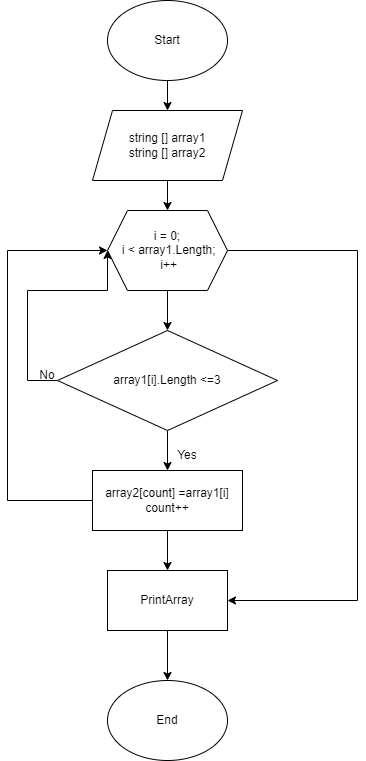

The diagram above was exported from draw.io. Its source (the exported page's mxGraphModel, read from the mxfile embedded in the PNG):
<mxGraphModel dx="1434" dy="884" grid="1" gridSize="10" guides="1" tooltips="1" connect="1" arrows="1" fold="1" page="1" pageScale="1" pageWidth="827" pageHeight="1169" math="0" shadow="0">
  <root>
    <mxCell id="0" />
    <mxCell id="1" parent="0" />
    <mxCell id="ewBuii6zuXDXNQ7ITD9h-8" style="edgeStyle=orthogonalEdgeStyle;rounded=0;orthogonalLoop=1;jettySize=auto;html=1;exitX=0.5;exitY=1;exitDx=0;exitDy=0;entryX=0.5;entryY=0;entryDx=0;entryDy=0;" edge="1" parent="1" source="ewBuii6zuXDXNQ7ITD9h-1" target="ewBuii6zuXDXNQ7ITD9h-4">
      <mxGeometry relative="1" as="geometry" />
    </mxCell>
    <mxCell id="ewBuii6zuXDXNQ7ITD9h-1" value="Start" style="ellipse;whiteSpace=wrap;html=1;" vertex="1" parent="1">
      <mxGeometry x="340" y="40" width="120" height="80" as="geometry" />
    </mxCell>
    <mxCell id="ewBuii6zuXDXNQ7ITD9h-10" style="edgeStyle=orthogonalEdgeStyle;rounded=0;orthogonalLoop=1;jettySize=auto;html=1;exitX=0.5;exitY=1;exitDx=0;exitDy=0;entryX=0.5;entryY=0;entryDx=0;entryDy=0;" edge="1" parent="1" source="ewBuii6zuXDXNQ7ITD9h-3" target="ewBuii6zuXDXNQ7ITD9h-7">
      <mxGeometry relative="1" as="geometry" />
    </mxCell>
    <mxCell id="ewBuii6zuXDXNQ7ITD9h-30" style="edgeStyle=orthogonalEdgeStyle;rounded=0;orthogonalLoop=1;jettySize=auto;html=1;exitX=0;exitY=0.5;exitDx=0;exitDy=0;" edge="1" parent="1" source="ewBuii6zuXDXNQ7ITD9h-3">
      <mxGeometry relative="1" as="geometry">
        <mxPoint x="340" y="290" as="targetPoint" />
        <Array as="points">
          <mxPoint x="260" y="420" />
          <mxPoint x="260" y="330" />
          <mxPoint x="340" y="330" />
        </Array>
      </mxGeometry>
    </mxCell>
    <mxCell id="ewBuii6zuXDXNQ7ITD9h-3" value="array1[i].Length &amp;lt;=3" style="rhombus;whiteSpace=wrap;html=1;" vertex="1" parent="1">
      <mxGeometry x="290" y="370" width="220" height="100" as="geometry" />
    </mxCell>
    <mxCell id="ewBuii6zuXDXNQ7ITD9h-14" style="edgeStyle=orthogonalEdgeStyle;rounded=0;orthogonalLoop=1;jettySize=auto;html=1;exitX=0.5;exitY=1;exitDx=0;exitDy=0;entryX=0.5;entryY=0;entryDx=0;entryDy=0;" edge="1" parent="1" source="ewBuii6zuXDXNQ7ITD9h-4">
      <mxGeometry relative="1" as="geometry">
        <mxPoint x="400" y="250" as="targetPoint" />
      </mxGeometry>
    </mxCell>
    <mxCell id="ewBuii6zuXDXNQ7ITD9h-4" value="string [] array1&lt;br&gt;string [] array2" style="shape=parallelogram;perimeter=parallelogramPerimeter;whiteSpace=wrap;html=1;fixedSize=1;" vertex="1" parent="1">
      <mxGeometry x="325" y="150" width="150" height="70" as="geometry" />
    </mxCell>
    <mxCell id="ewBuii6zuXDXNQ7ITD9h-11" style="edgeStyle=orthogonalEdgeStyle;rounded=0;orthogonalLoop=1;jettySize=auto;html=1;exitX=0;exitY=0.5;exitDx=0;exitDy=0;entryX=0;entryY=0.5;entryDx=0;entryDy=0;" edge="1" parent="1" source="ewBuii6zuXDXNQ7ITD9h-7" target="ewBuii6zuXDXNQ7ITD9h-21">
      <mxGeometry relative="1" as="geometry">
        <Array as="points">
          <mxPoint x="240" y="540" />
          <mxPoint x="240" y="290" />
        </Array>
      </mxGeometry>
    </mxCell>
    <mxCell id="ewBuii6zuXDXNQ7ITD9h-17" style="edgeStyle=orthogonalEdgeStyle;rounded=0;orthogonalLoop=1;jettySize=auto;html=1;exitX=0.5;exitY=1;exitDx=0;exitDy=0;entryX=0.5;entryY=0;entryDx=0;entryDy=0;" edge="1" parent="1" source="ewBuii6zuXDXNQ7ITD9h-7" target="ewBuii6zuXDXNQ7ITD9h-16">
      <mxGeometry relative="1" as="geometry" />
    </mxCell>
    <mxCell id="ewBuii6zuXDXNQ7ITD9h-7" value="array2[count] =array1[i]&lt;br&gt;count++" style="rounded=0;whiteSpace=wrap;html=1;" vertex="1" parent="1">
      <mxGeometry x="325" y="510" width="150" height="60" as="geometry" />
    </mxCell>
    <mxCell id="ewBuii6zuXDXNQ7ITD9h-15" style="edgeStyle=orthogonalEdgeStyle;rounded=0;orthogonalLoop=1;jettySize=auto;html=1;exitX=0.5;exitY=1;exitDx=0;exitDy=0;entryX=0.5;entryY=0;entryDx=0;entryDy=0;" edge="1" parent="1" source="ewBuii6zuXDXNQ7ITD9h-21" target="ewBuii6zuXDXNQ7ITD9h-3">
      <mxGeometry relative="1" as="geometry">
        <mxPoint x="400" y="350" as="sourcePoint" />
      </mxGeometry>
    </mxCell>
    <mxCell id="ewBuii6zuXDXNQ7ITD9h-19" style="edgeStyle=orthogonalEdgeStyle;rounded=0;orthogonalLoop=1;jettySize=auto;html=1;exitX=0.5;exitY=1;exitDx=0;exitDy=0;" edge="1" parent="1" source="ewBuii6zuXDXNQ7ITD9h-16">
      <mxGeometry relative="1" as="geometry">
        <mxPoint x="400" y="720" as="targetPoint" />
      </mxGeometry>
    </mxCell>
    <mxCell id="ewBuii6zuXDXNQ7ITD9h-16" value="PrintArray" style="whiteSpace=wrap;html=1;rounded=0;" vertex="1" parent="1">
      <mxGeometry x="340" y="610" width="120" height="60" as="geometry" />
    </mxCell>
    <mxCell id="ewBuii6zuXDXNQ7ITD9h-20" value="End" style="ellipse;whiteSpace=wrap;html=1;" vertex="1" parent="1">
      <mxGeometry x="340" y="720" width="120" height="80" as="geometry" />
    </mxCell>
    <mxCell id="ewBuii6zuXDXNQ7ITD9h-27" style="edgeStyle=orthogonalEdgeStyle;rounded=0;orthogonalLoop=1;jettySize=auto;html=1;exitX=1;exitY=0.5;exitDx=0;exitDy=0;entryX=1;entryY=0.5;entryDx=0;entryDy=0;" edge="1" parent="1" source="ewBuii6zuXDXNQ7ITD9h-21" target="ewBuii6zuXDXNQ7ITD9h-16">
      <mxGeometry relative="1" as="geometry">
        <mxPoint x="610" y="600" as="targetPoint" />
        <Array as="points">
          <mxPoint x="590" y="290" />
          <mxPoint x="590" y="640" />
        </Array>
      </mxGeometry>
    </mxCell>
    <mxCell id="ewBuii6zuXDXNQ7ITD9h-21" value="i = 0;&lt;br style=&quot;border-color: var(--border-color);&quot;&gt;&amp;nbsp;i &amp;lt; array1.Length;&lt;br style=&quot;border-color: var(--border-color);&quot;&gt;&amp;nbsp;i++" style="shape=hexagon;perimeter=hexagonPerimeter2;whiteSpace=wrap;html=1;fixedSize=1;" vertex="1" parent="1">
      <mxGeometry x="340" y="250" width="120" height="80" as="geometry" />
    </mxCell>
    <mxCell id="ewBuii6zuXDXNQ7ITD9h-28" value="Yes" style="text;html=1;strokeColor=none;fillColor=none;align=center;verticalAlign=middle;whiteSpace=wrap;rounded=0;" vertex="1" parent="1">
      <mxGeometry x="390" y="480" width="60" height="30" as="geometry" />
    </mxCell>
    <mxCell id="ewBuii6zuXDXNQ7ITD9h-31" value="No" style="text;html=1;strokeColor=none;fillColor=none;align=center;verticalAlign=middle;whiteSpace=wrap;rounded=0;" vertex="1" parent="1">
      <mxGeometry x="250" y="400" width="60" height="30" as="geometry" />
    </mxCell>
  </root>
</mxGraphModel>